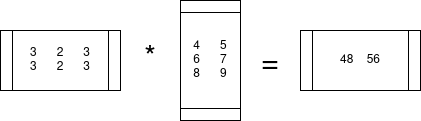

The diagram above was exported from draw.io. Its source (the exported page's mxGraphModel, read from the mxfile embedded in the PNG):
<mxGraphModel dx="874" dy="472" grid="1" gridSize="10" guides="1" tooltips="1" connect="1" arrows="1" fold="1" page="1" pageScale="1" pageWidth="850" pageHeight="1100" math="0" shadow="0">
  <root>
    <mxCell id="0" />
    <mxCell id="1" parent="0" />
    <mxCell id="nZqx-MtQnPI20h3rNS6s-1" value="3&lt;span style=&quot;white-space: pre;&quot;&gt; &lt;/span&gt;2&lt;span style=&quot;white-space: pre;&quot;&gt; &lt;/span&gt;3&lt;br&gt;&lt;div&gt;3&lt;span style=&quot;white-space: pre;&quot;&gt; &lt;/span&gt;2&lt;span style=&quot;white-space: pre;&quot;&gt; &lt;/span&gt;3&lt;/div&gt;" style="shape=process;whiteSpace=wrap;html=1;backgroundOutline=1;" vertex="1" parent="1">
      <mxGeometry x="70" y="80" width="120" height="60" as="geometry" />
    </mxCell>
    <mxCell id="nZqx-MtQnPI20h3rNS6s-2" value="4&lt;span style=&quot;white-space: pre;&quot;&gt; &lt;/span&gt;5&lt;br&gt;6&lt;span style=&quot;white-space: pre;&quot;&gt; &lt;/span&gt;7&lt;br&gt;8&lt;span style=&quot;white-space: pre;&quot;&gt; &lt;/span&gt;9" style="shape=process;whiteSpace=wrap;html=1;backgroundOutline=1;rotation=90;horizontal=0;" vertex="1" parent="1">
      <mxGeometry x="220" y="80" width="120" height="60" as="geometry" />
    </mxCell>
    <mxCell id="nZqx-MtQnPI20h3rNS6s-3" value="&lt;div&gt;48&lt;span style=&quot;white-space: pre;&quot;&gt; &lt;/span&gt;56&lt;/div&gt;" style="shape=process;whiteSpace=wrap;html=1;backgroundOutline=1;" vertex="1" parent="1">
      <mxGeometry x="370" y="80" width="120" height="60" as="geometry" />
    </mxCell>
    <mxCell id="nZqx-MtQnPI20h3rNS6s-4" value="&lt;font style=&quot;font-size: 30px;&quot;&gt;=&lt;/font&gt;" style="text;html=1;strokeColor=none;fillColor=none;align=center;verticalAlign=middle;whiteSpace=wrap;rounded=0;" vertex="1" parent="1">
      <mxGeometry x="310" y="100" width="60" height="30" as="geometry" />
    </mxCell>
    <mxCell id="nZqx-MtQnPI20h3rNS6s-5" value="&lt;font style=&quot;font-size: 30px;&quot;&gt;*&lt;/font&gt;" style="text;html=1;strokeColor=none;fillColor=none;align=center;verticalAlign=middle;whiteSpace=wrap;rounded=0;" vertex="1" parent="1">
      <mxGeometry x="190" y="95" width="60" height="30" as="geometry" />
    </mxCell>
  </root>
</mxGraphModel>